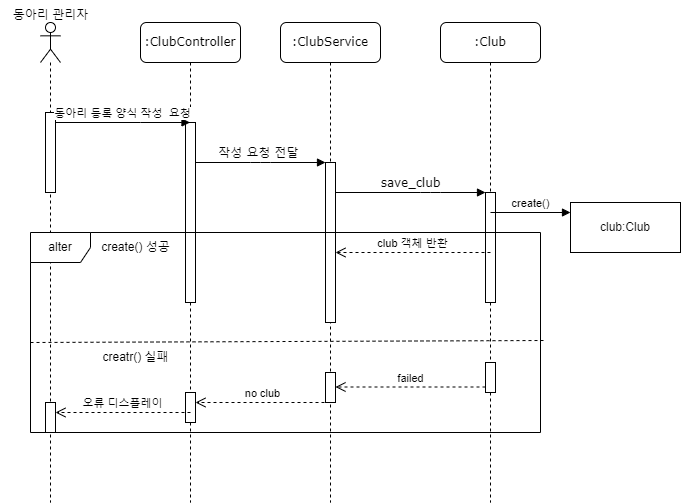

The diagram above was exported from draw.io. Its source (the exported page's mxGraphModel, read from the mxfile embedded in the PNG):
<mxGraphModel dx="1434" dy="772" grid="1" gridSize="10" guides="1" tooltips="1" connect="1" arrows="1" fold="1" page="1" pageScale="1" pageWidth="1100" pageHeight="850" background="none" math="0" shadow="0">
  <root>
    <mxCell id="0" />
    <mxCell id="1" parent="0" />
    <mxCell id="7baba1c4bc27f4b0-2" value=":ClubService" style="shape=umlLifeline;perimeter=lifelinePerimeter;whiteSpace=wrap;html=1;container=1;collapsible=0;recursiveResize=0;outlineConnect=0;rounded=1;shadow=0;comic=0;labelBackgroundColor=none;strokeWidth=1;fontFamily=Verdana;fontSize=12;align=center;" parent="1" vertex="1">
      <mxGeometry x="490" y="200" width="100" height="480" as="geometry" />
    </mxCell>
    <mxCell id="7baba1c4bc27f4b0-10" value="" style="html=1;points=[];perimeter=orthogonalPerimeter;rounded=0;shadow=0;comic=0;labelBackgroundColor=none;strokeWidth=1;fontFamily=Verdana;fontSize=12;align=center;" parent="7baba1c4bc27f4b0-2" vertex="1">
      <mxGeometry x="45" y="140" width="10" height="160" as="geometry" />
    </mxCell>
    <mxCell id="7baba1c4bc27f4b0-3" value=":Club" style="shape=umlLifeline;perimeter=lifelinePerimeter;whiteSpace=wrap;html=1;container=1;collapsible=0;recursiveResize=0;outlineConnect=0;rounded=1;shadow=0;comic=0;labelBackgroundColor=none;strokeWidth=1;fontFamily=Verdana;fontSize=12;align=center;" parent="1" vertex="1">
      <mxGeometry x="650" y="200" width="100" height="480" as="geometry" />
    </mxCell>
    <mxCell id="7baba1c4bc27f4b0-13" value="" style="html=1;points=[];perimeter=orthogonalPerimeter;rounded=0;shadow=0;comic=0;labelBackgroundColor=none;strokeWidth=1;fontFamily=Verdana;fontSize=12;align=center;" parent="7baba1c4bc27f4b0-3" vertex="1">
      <mxGeometry x="45" y="170" width="10" height="110" as="geometry" />
    </mxCell>
    <mxCell id="kG0n2jzOG3zcQ5pOBiXw-12" value="create()" style="html=1;verticalAlign=bottom;endArrow=block;curved=0;rounded=0;" edge="1" parent="7baba1c4bc27f4b0-3">
      <mxGeometry width="80" relative="1" as="geometry">
        <mxPoint x="50" y="190" as="sourcePoint" />
        <mxPoint x="130" y="190" as="targetPoint" />
      </mxGeometry>
    </mxCell>
    <mxCell id="7baba1c4bc27f4b0-8" value=":ClubController" style="shape=umlLifeline;perimeter=lifelinePerimeter;whiteSpace=wrap;html=1;container=1;collapsible=0;recursiveResize=0;outlineConnect=0;rounded=1;shadow=0;comic=0;labelBackgroundColor=none;strokeWidth=1;fontFamily=Verdana;fontSize=12;align=center;" parent="1" vertex="1">
      <mxGeometry x="350" y="200" width="100" height="480" as="geometry" />
    </mxCell>
    <mxCell id="7baba1c4bc27f4b0-9" value="" style="html=1;points=[];perimeter=orthogonalPerimeter;rounded=0;shadow=0;comic=0;labelBackgroundColor=none;strokeWidth=1;fontFamily=Verdana;fontSize=12;align=center;" parent="7baba1c4bc27f4b0-8" vertex="1">
      <mxGeometry x="45" y="100" width="10" height="180" as="geometry" />
    </mxCell>
    <mxCell id="7baba1c4bc27f4b0-11" value="작성 요청 전달&amp;nbsp;" style="html=1;verticalAlign=bottom;endArrow=block;entryX=0;entryY=0;labelBackgroundColor=none;fontFamily=Verdana;fontSize=12;edgeStyle=elbowEdgeStyle;elbow=vertical;" parent="1" source="7baba1c4bc27f4b0-9" target="7baba1c4bc27f4b0-10" edge="1">
      <mxGeometry relative="1" as="geometry">
        <mxPoint x="470" y="310" as="sourcePoint" />
        <Array as="points">
          <mxPoint x="470" y="340" />
        </Array>
      </mxGeometry>
    </mxCell>
    <mxCell id="7baba1c4bc27f4b0-14" value="save_club" style="html=1;verticalAlign=bottom;endArrow=block;entryX=0;entryY=0;labelBackgroundColor=none;fontFamily=Verdana;fontSize=12;edgeStyle=elbowEdgeStyle;elbow=vertical;" parent="1" source="7baba1c4bc27f4b0-10" target="7baba1c4bc27f4b0-13" edge="1">
      <mxGeometry relative="1" as="geometry">
        <mxPoint x="620" y="320" as="sourcePoint" />
        <Array as="points">
          <mxPoint x="640" y="370" />
          <mxPoint x="610" y="350" />
        </Array>
        <mxPoint as="offset" />
      </mxGeometry>
    </mxCell>
    <mxCell id="kG0n2jzOG3zcQ5pOBiXw-3" value="" style="shape=umlLifeline;perimeter=lifelinePerimeter;whiteSpace=wrap;html=1;container=1;dropTarget=0;collapsible=0;recursiveResize=0;outlineConnect=0;portConstraint=eastwest;newEdgeStyle={&quot;curved&quot;:0,&quot;rounded&quot;:0};participant=umlActor;" vertex="1" parent="1">
      <mxGeometry x="250" y="200" width="20" height="480" as="geometry" />
    </mxCell>
    <mxCell id="kG0n2jzOG3zcQ5pOBiXw-7" value="" style="html=1;points=[[0,0,0,0,5],[0,1,0,0,-5],[1,0,0,0,5],[1,1,0,0,-5]];perimeter=orthogonalPerimeter;outlineConnect=0;targetShapes=umlLifeline;portConstraint=eastwest;newEdgeStyle={&quot;curved&quot;:0,&quot;rounded&quot;:0};" vertex="1" parent="kG0n2jzOG3zcQ5pOBiXw-3">
      <mxGeometry x="5" y="90" width="10" height="80" as="geometry" />
    </mxCell>
    <mxCell id="kG0n2jzOG3zcQ5pOBiXw-25" value="" style="html=1;points=[[0,0,0,0,5],[0,1,0,0,-5],[1,0,0,0,5],[1,1,0,0,-5]];perimeter=orthogonalPerimeter;outlineConnect=0;targetShapes=umlLifeline;portConstraint=eastwest;newEdgeStyle={&quot;curved&quot;:0,&quot;rounded&quot;:0};" vertex="1" parent="kG0n2jzOG3zcQ5pOBiXw-3">
      <mxGeometry x="5" y="380" width="10" height="30" as="geometry" />
    </mxCell>
    <mxCell id="kG0n2jzOG3zcQ5pOBiXw-5" value="동아리 관리자" style="text;html=1;align=center;verticalAlign=middle;resizable=0;points=[];autosize=1;strokeColor=none;fillColor=none;" vertex="1" parent="1">
      <mxGeometry x="210" y="178" width="100" height="30" as="geometry" />
    </mxCell>
    <mxCell id="kG0n2jzOG3zcQ5pOBiXw-11" value="동아리 등록 양식 작성&amp;nbsp; 요청" style="html=1;verticalAlign=bottom;endArrow=block;curved=0;rounded=0;" edge="1" parent="1" source="kG0n2jzOG3zcQ5pOBiXw-7" target="7baba1c4bc27f4b0-8">
      <mxGeometry width="80" relative="1" as="geometry">
        <mxPoint x="260" y="320" as="sourcePoint" />
        <mxPoint x="340" y="320" as="targetPoint" />
        <Array as="points">
          <mxPoint x="350" y="300" />
        </Array>
      </mxGeometry>
    </mxCell>
    <mxCell id="kG0n2jzOG3zcQ5pOBiXw-13" value="club:Club" style="html=1;whiteSpace=wrap;" vertex="1" parent="1">
      <mxGeometry x="780" y="380" width="110" height="50" as="geometry" />
    </mxCell>
    <mxCell id="kG0n2jzOG3zcQ5pOBiXw-14" value="alter" style="shape=umlFrame;whiteSpace=wrap;html=1;pointerEvents=0;" vertex="1" parent="1">
      <mxGeometry x="240" y="410" width="510" height="200" as="geometry" />
    </mxCell>
    <mxCell id="kG0n2jzOG3zcQ5pOBiXw-16" value="create() 성공" style="text;html=1;align=center;verticalAlign=middle;resizable=0;points=[];autosize=1;strokeColor=none;fillColor=none;" vertex="1" parent="1">
      <mxGeometry x="300" y="410" width="90" height="30" as="geometry" />
    </mxCell>
    <mxCell id="kG0n2jzOG3zcQ5pOBiXw-17" value="club 객체 반환" style="html=1;verticalAlign=bottom;endArrow=open;dashed=1;endSize=8;curved=0;rounded=0;" edge="1" parent="1" target="7baba1c4bc27f4b0-10">
      <mxGeometry relative="1" as="geometry">
        <mxPoint x="700" y="430" as="sourcePoint" />
        <mxPoint x="620" y="430" as="targetPoint" />
      </mxGeometry>
    </mxCell>
    <mxCell id="kG0n2jzOG3zcQ5pOBiXw-19" value="" style="endArrow=none;dashed=1;html=1;rounded=0;entryX=1.008;entryY=0.54;entryDx=0;entryDy=0;entryPerimeter=0;" edge="1" parent="1" target="kG0n2jzOG3zcQ5pOBiXw-14">
      <mxGeometry width="50" height="50" relative="1" as="geometry">
        <mxPoint x="240" y="520" as="sourcePoint" />
        <mxPoint x="290" y="470" as="targetPoint" />
      </mxGeometry>
    </mxCell>
    <mxCell id="kG0n2jzOG3zcQ5pOBiXw-21" value="creatr() 실패" style="text;html=1;align=center;verticalAlign=middle;resizable=0;points=[];autosize=1;strokeColor=none;fillColor=none;" vertex="1" parent="1">
      <mxGeometry x="300" y="520" width="90" height="30" as="geometry" />
    </mxCell>
    <mxCell id="kG0n2jzOG3zcQ5pOBiXw-22" value="" style="html=1;points=[[0,0,0,0,5],[0,1,0,0,-5],[1,0,0,0,5],[1,1,0,0,-5]];perimeter=orthogonalPerimeter;outlineConnect=0;targetShapes=umlLifeline;portConstraint=eastwest;newEdgeStyle={&quot;curved&quot;:0,&quot;rounded&quot;:0};" vertex="1" parent="1">
      <mxGeometry x="695" y="540" width="10" height="30" as="geometry" />
    </mxCell>
    <mxCell id="kG0n2jzOG3zcQ5pOBiXw-23" value="" style="html=1;points=[[0,0,0,0,5],[0,1,0,0,-5],[1,0,0,0,5],[1,1,0,0,-5]];perimeter=orthogonalPerimeter;outlineConnect=0;targetShapes=umlLifeline;portConstraint=eastwest;newEdgeStyle={&quot;curved&quot;:0,&quot;rounded&quot;:0};" vertex="1" parent="1">
      <mxGeometry x="535" y="550" width="10" height="30" as="geometry" />
    </mxCell>
    <mxCell id="kG0n2jzOG3zcQ5pOBiXw-24" value="" style="html=1;points=[[0,0,0,0,5],[0,1,0,0,-5],[1,0,0,0,5],[1,1,0,0,-5]];perimeter=orthogonalPerimeter;outlineConnect=0;targetShapes=umlLifeline;portConstraint=eastwest;newEdgeStyle={&quot;curved&quot;:0,&quot;rounded&quot;:0};" vertex="1" parent="1">
      <mxGeometry x="395" y="570" width="10" height="30" as="geometry" />
    </mxCell>
    <mxCell id="kG0n2jzOG3zcQ5pOBiXw-26" value="오류 디스플레이" style="html=1;verticalAlign=bottom;endArrow=open;dashed=1;endSize=8;curved=0;rounded=0;" edge="1" parent="1" target="kG0n2jzOG3zcQ5pOBiXw-25">
      <mxGeometry relative="1" as="geometry">
        <mxPoint x="400" y="590" as="sourcePoint" />
        <mxPoint x="320" y="590" as="targetPoint" />
      </mxGeometry>
    </mxCell>
    <mxCell id="kG0n2jzOG3zcQ5pOBiXw-27" value="no club" style="html=1;verticalAlign=bottom;endArrow=open;dashed=1;endSize=8;curved=0;rounded=0;" edge="1" parent="1" target="kG0n2jzOG3zcQ5pOBiXw-24">
      <mxGeometry relative="1" as="geometry">
        <mxPoint x="540" y="580" as="sourcePoint" />
        <mxPoint x="460" y="580" as="targetPoint" />
      </mxGeometry>
    </mxCell>
    <mxCell id="kG0n2jzOG3zcQ5pOBiXw-28" value="failed" style="html=1;verticalAlign=bottom;endArrow=open;dashed=1;endSize=8;curved=0;rounded=0;" edge="1" parent="1" target="kG0n2jzOG3zcQ5pOBiXw-23">
      <mxGeometry relative="1" as="geometry">
        <mxPoint x="695" y="564.5" as="sourcePoint" />
        <mxPoint x="560" y="564.5" as="targetPoint" />
      </mxGeometry>
    </mxCell>
  </root>
</mxGraphModel>